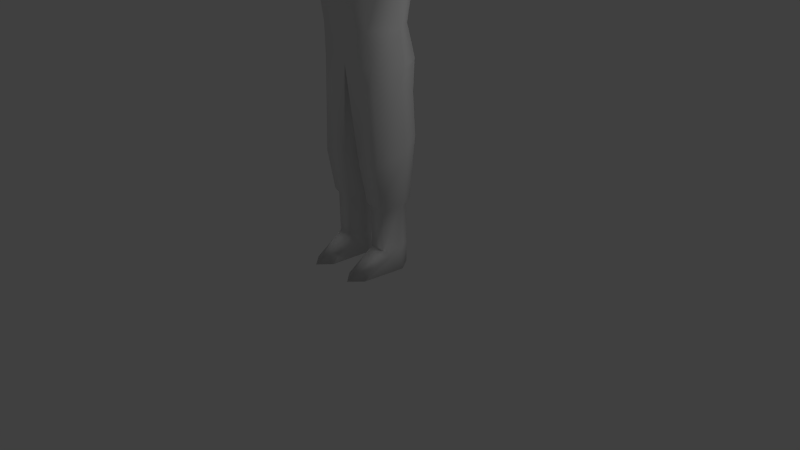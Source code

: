 # Source: villager_walk.blend  (saved by Blender 2.76.0; exported with 4.5.12 LTS)
import bpy
from mathutils import Matrix  # noqa: F401  (used for matrix-valued properties, if any)

bpy.ops.wm.read_factory_settings(use_empty=True)
scene = bpy.context.scene
scene.name = 'Scene'

# ---- collections
col_collection_1 = bpy.data.collections.new('Collection 1'); scene.collection.children.link(col_collection_1)

# ---- materials (node trees are filled in below, after node groups)
mat_material = bpy.data.materials.new('Material')
mat_material.alpha_threshold = 0.0
mat_material.use_transparent_shadow = False
mat_material.roughness = 0.5
mat_material.line_color = (0.0, 0.0, 0.0, 1.0)

# ---- material node trees

# ---- world
world_world = bpy.data.worlds.new('World'); scene.world = world_world
world_world.color = (0.05088, 0.05088, 0.05088)
world_world.use_sun_shadow = False
world_world.sun_shadow_jitter_overblur = 0.0
world_world.cycles.sampling_method = 'MANUAL'
world_world.cycles.sample_map_resolution = 256

# ---- cameras
cam_camera = bpy.data.cameras.new('Camera')
cam_camera.clip_end = 100.0
cam_camera.lens = 35.0
cam_camera.sensor_width = 32.0
cam_camera.sensor_height = 18.0
cam_camera.ortho_scale = 7.314
cam_camera.dof.focus_distance = 0.0
cam_camera.dof.aperture_fstop = 128.0

# ---- lights
light_hemi = bpy.data.lights.new('Hemi', 'SUN')
light_hemi.transmission_factor = 0.0
light_hemi.angle = 0.1993
light_hemi.energy = 1.0
light_hemi.shadow_buffer_clip_start = 0.5
light_hemi.shadow_soft_size = 0.1
light_hemi.shadow_cascade_max_distance = 1000.0
light_hemi.cycles.use_multiple_importance_sampling = False
light_lamp = bpy.data.lights.new('Lamp', 'POINT')
light_lamp.transmission_factor = 0.0
light_lamp.cutoff_distance = 30.0
light_lamp.energy = 100.0
light_lamp.shadow_buffer_clip_start = 1.001
light_lamp.shadow_soft_size = 0.1
light_lamp.shadow_maximum_resolution = 0.006
light_lamp.use_absolute_resolution = True
light_lamp.cycles.use_multiple_importance_sampling = False

# ---- meshes
me_cube_001 = bpy.data.meshes.new('Cube.001')
me_cube_001.from_pydata([(0.5333, 0.2545, 4.76), (0.5333, -0.2545, 4.713), (0.5418, 0.0003067, 2.999), (0.3614, -0.3355, 2.999), (0.6663, -0.1462, 4.151), (1.25, -0.1126, 4.288), (0.3614, 0.2788, 2.999), (0.6663, 0.1462, 4.151), (1.25, 0.1126, 4.288), (0.3713, -0.4698, 3.946), (0.3713, -0.4892, 4.445), (0.3713, 0.4892, 4.445), (0.3713, 0.4698, 3.944), (0.8984, 0.181, 4.655), (0.8006, 0.3086, 4.403), (0.8006, -0.3086, 4.442), (0.8984, -0.181, 4.616), (1.25, -0.09271, 4.617), (1.25, -0.2223, 4.489), (1.25, 0.2223, 4.489), (1.25, 0.09271, 4.652), (1.911, 0.1925, 4.486), (1.856, 0.09746, 4.313), (1.77, -0.09747, 4.313), (1.709, -0.1925, 4.486), (1.77, -0.08029, 4.597), (1.856, 0.08028, 4.628), (2.28, 0.1839, 4.486), (2.28, 0.09308, 4.32), (2.28, -0.09309, 4.32), (2.28, -0.1839, 4.486), (2.28, -0.07668, 4.591), (2.28, 0.07668, 4.621), (0.174, 0.2128, 4.785), (0.25, -0.2545, 4.713), (0.1863, -0.2545, 5.021), (0.174, 0.2545, 5.021), (0.3439, -0.2807, 5.021), (0.1885, -0.3941, 5.575), (0.1307, -0.5299, 4.894), (0.2564, -0.4704, 5.104), (0.252, 0.3328, 4.881), (0.2845, -0.4172, 5.652), (0.4218, -0.3038, 4.979), (0.07794, -0.4935, 5.652), (0.2995, 0.1147, 5.613), (0.03909, 0.08045, 5.744), (0.3911, -0.3106, 2.582), (0.6057, -0.005334, 2.582), (0.3911, 0.3681, 2.582), (0.1552, 0.3655, 2.22), (0.5782, -0.03593, 2.403), (0.4672, 0.2649, 2.22), (0.4586, -0.3086, 1.395), (0.6022, 0.00558, 1.567), (0.1313, -0.3093, 1.395), (0.4811, 0.2839, 1.681), (0.1406, 0.3173, 1.681), (0.02818, -0.005293, 1.567), (0.4254, -0.2363, 0.8734), (0.5358, 0.005214, 0.8734), (0.1739, -0.2368, 0.8734), (0.4427, 0.2191, 0.8734), (0.181, 0.2448, 0.8734), (0.09459, -0.003143, 0.8734), (0.4061, -0.1942, 0.8071), (0.4971, 0.005001, 0.8071), (0.1986, -0.1946, 0.8071), (0.4204, 0.1814, 0.8071), (0.2045, 0.2026, 0.8071), (0.1332, -0.001892, 0.8071), (0.4061, -0.1942, 0.273), (0.4971, 0.005001, 0.273), (0.1986, -0.1946, 0.273), (0.4204, 0.1814, 0.273), (0.2045, 0.2026, 0.273), (0.1332, -0.001892, 0.273), (0.5338, 0.005001, 3.725e-09), (0.4204, 0.1814, 3.725e-09), (0.2045, 0.2026, 3.725e-09), (0.09655, -0.001892, 3.725e-09), (0.3024, -0.7016, 3.725e-09), (0.4519, -0.5431, 3.725e-09), (0.1548, -0.5432, 3.725e-09), (2.674, 0.1112, 4.48), (2.674, -3.757e-06, 4.379), (2.674, -0.1112, 4.48), (2.674, -3.839e-06, 4.552), (2.857, 0.1854, 4.483), (2.857, -0.003605, 4.355), (2.857, -0.1926, 4.483), (2.857, -0.003606, 4.577), (3.034, 0.1066, 4.478), (3.034, -0.1138, 4.478), (0.0, -0.5211, 3.831), (0.0, -0.3852, 2.999), (0.0, 0.5211, 3.831), (0.0, 0.3739, 2.999), (0.0, 0.5342, 4.445), (0.0, -0.5342, 4.445), (-0.5333, 0.2545, 4.76), (-0.5333, -0.2545, 4.713), (0.0, 0.2545, 4.785), (0.0, -0.327, 4.65), (-0.5418, 0.0003067, 2.999), (-0.3614, -0.3355, 2.999), (-0.6663, -0.1462, 4.151), (-1.25, -0.1126, 4.288), (-0.3614, 0.2788, 2.999), (-0.6663, 0.1462, 4.151), (-1.25, 0.1126, 4.288), (-0.3713, -0.4698, 3.946), (-0.3713, -0.4892, 4.445), (-0.3713, 0.4892, 4.445), (-0.3713, 0.4698, 3.944), (-0.8984, 0.181, 4.655), (-0.8006, 0.3086, 4.403), (-0.8006, -0.3086, 4.442), (-0.8984, -0.181, 4.616), (-1.25, -0.09271, 4.617), (-1.25, -0.2223, 4.489), (-1.25, 0.2223, 4.489), (-1.25, 0.09271, 4.652), (-1.911, 0.1925, 4.486), (-1.856, 0.09746, 4.313), (-1.77, -0.09747, 4.313), (-1.709, -0.1925, 4.486), (-1.77, -0.08029, 4.597), (-1.856, 0.08028, 4.628), (-2.28, 0.1839, 4.486), (-2.28, 0.09308, 4.32), (-2.28, -0.09309, 4.32), (-2.28, -0.1839, 4.486), (-2.28, -0.07668, 4.591), (-2.28, 0.07668, 4.621), (-0.174, 0.2128, 4.785), (-0.25, -0.2545, 4.713), (-0.1863, -0.2545, 5.021), (0.0, -0.2862, 5.021), (-0.174, 0.2545, 5.021), (0.0, 0.2545, 5.021), (-0.3439, -0.2807, 5.021), (0.0, -0.5416, 4.849), (-0.1885, -0.3941, 5.575), (0.0, -0.4704, 5.575), (-0.1307, -0.5299, 4.894), (-0.2564, -0.4704, 5.104), (0.0, 0.2039, 5.661), (0.0, -0.5436, 5.248), (-0.252, 0.3328, 4.881), (0.0, 0.3328, 4.881), (-0.2845, -0.4172, 5.652), (-0.4218, -0.3038, 4.979), (-0.07794, -0.4935, 5.652), (-0.2995, 0.1147, 5.613), (-0.03909, 0.08045, 5.744), (0.0, 0.4605, 2.582), (0.0, -0.3569, 2.582), (-0.3911, -0.3106, 2.582), (-0.6057, -0.005334, 2.582), (-0.3911, 0.3681, 2.582), (-0.1552, 0.3655, 2.22), (-0.5782, -0.03593, 2.403), (-0.4672, 0.2649, 2.22), (0.0, 0.03207, 2.403), (-0.4586, -0.3086, 1.395), (-0.6022, 0.00558, 1.567), (-0.1313, -0.3093, 1.395), (-0.4811, 0.2839, 1.681), (-0.1406, 0.3173, 1.681), (-0.02818, -0.005293, 1.567), (-0.4254, -0.2363, 0.8734), (-0.5358, 0.005214, 0.8734), (-0.1739, -0.2368, 0.8734), (-0.4427, 0.2191, 0.8734), (-0.181, 0.2448, 0.8734), (-0.09459, -0.003143, 0.8734), (-0.4061, -0.1942, 0.8071), (-0.4971, 0.005001, 0.8071), (-0.1986, -0.1946, 0.8071), (-0.4204, 0.1814, 0.8071), (-0.2045, 0.2026, 0.8071), (-0.1332, -0.001892, 0.8071), (-0.4061, -0.1942, 0.273), (-0.4971, 0.005001, 0.273), (-0.1986, -0.1946, 0.273), (-0.4204, 0.1814, 0.273), (-0.2045, 0.2026, 0.273), (-0.1332, -0.001892, 0.273), (-0.5338, 0.005001, 3.725e-09), (-0.4204, 0.1814, 3.725e-09), (-0.2045, 0.2026, 3.725e-09), (-0.09655, -0.001892, 3.725e-09), (-0.3024, -0.7016, 3.725e-09), (-0.4519, -0.5431, 3.725e-09), (-0.1548, -0.5432, 3.725e-09), (-2.674, 0.1112, 4.48), (-2.674, -3.757e-06, 4.379), (-2.674, -0.1112, 4.48), (-2.674, -3.839e-06, 4.552), (-2.857, 0.1854, 4.483), (-2.857, -0.003605, 4.355), (-2.857, -0.1926, 4.483), (-2.857, -0.003606, 4.577), (-3.034, 0.1066, 4.478), (-3.034, -0.1138, 4.478)], [], [(95, 3, 94), (13, 14, 11, 0), (1, 0, 34), (99, 10, 103), (15, 16, 1, 10), (94, 9, 99), (6, 7, 2), (7, 6, 12), (6, 97, 96, 12), (12, 96, 98, 11), (11, 98, 102, 33, 0), (7, 12, 11, 14), (2, 7, 4), (15, 18, 17, 16), (19, 14, 13, 20), (13, 16, 17, 20), (4, 7, 8, 5), (2, 3, 47, 48), (1, 16, 13, 0), (2, 4, 3), (7, 14, 19, 8), (3, 4, 9), (15, 4, 5, 18), (9, 4, 15, 10), (26, 25, 31, 32), (20, 17, 25, 26), (28, 27, 84, 85), (25, 24, 30, 31), (22, 21, 27, 28), (24, 23, 29, 30), (21, 26, 32, 27), (23, 22, 28, 29), (34, 33, 36, 35), (142, 39, 148), (33, 102, 140, 36), (103, 34, 35, 138), (138, 35, 39, 142), (39, 37, 40), (35, 37, 39), (37, 38, 40), (35, 36, 37), (148, 38, 144), (148, 40, 38), (39, 40, 148), (38, 37, 43, 42), (37, 36, 43), (36, 140, 150, 41), (144, 38, 42, 44), (41, 147, 45), (42, 45, 46), (44, 42, 46), (36, 41, 43), (156, 49, 52, 50), (97, 6, 49, 156), (3, 95, 157, 47), (6, 2, 48, 49), (49, 48, 51, 52), (50, 52, 56, 57), (164, 156, 50), (58, 57, 63, 64), (56, 54, 60, 62), (53, 55, 61, 59), (55, 58, 64, 61), (57, 56, 62, 63), (54, 53, 59, 60), (9, 10, 99), (3, 9, 94), (103, 10, 34), (10, 1, 34), (0, 33, 34), (64, 63, 69, 70), (62, 60, 66, 68), (67, 70, 76, 73), (63, 62, 68, 69), (76, 75, 79, 80), (69, 68, 74, 75), (66, 65, 71, 72), (70, 69, 75, 76), (68, 66, 72, 74), (65, 67, 73, 71), (72, 71, 82, 77), (74, 72, 77, 78), (71, 81, 82), (75, 74, 78, 79), (73, 76, 80, 83), (86, 85, 89, 90), (29, 28, 85), (31, 30, 86, 87), (93, 89, 92), (91, 93, 92), (87, 86, 90, 91), (85, 84, 88, 89), (32, 31, 87), (27, 32, 87, 84), (30, 29, 85, 86), (84, 87, 91, 88), (8, 19, 21, 22), (18, 5, 23, 24), (19, 20, 26, 21), (5, 8, 22, 23), (17, 18, 24, 25), (45, 147, 46), (41, 150, 147), (43, 41, 45), (42, 43, 45), (147, 144, 44, 46), (48, 47, 51), (51, 47, 53, 54), (164, 50, 57, 58), (157, 164, 58, 55), (47, 157, 55, 53), (52, 51, 54, 56), (61, 64, 70, 67), (59, 61, 67, 65), (60, 59, 65, 66), (78, 77, 82, 81, 83, 80, 79), (71, 73, 81), (73, 83, 81), (88, 91, 92), (89, 88, 92), (90, 89, 93), (91, 90, 93), (95, 94, 105), (115, 100, 113, 116), (101, 136, 100), (99, 103, 112), (117, 112, 101, 118), (94, 99, 111), (108, 104, 109), (109, 114, 108), (108, 114, 96, 97), (114, 113, 98, 96), (113, 100, 135, 102, 98), (109, 116, 113, 114), (104, 106, 109), (117, 118, 119, 120), (121, 122, 115, 116), (115, 122, 119, 118), (106, 107, 110, 109), (104, 159, 158, 105), (101, 100, 115, 118), (104, 105, 106), (109, 110, 121, 116), (105, 111, 106), (117, 120, 107, 106), (111, 112, 117, 106), (128, 134, 133, 127), (122, 128, 127, 119), (130, 197, 196, 129), (127, 133, 132, 126), (124, 130, 129, 123), (126, 132, 131, 125), (123, 129, 134, 128), (125, 131, 130, 124), (136, 137, 139, 135), (142, 148, 145), (135, 139, 140, 102), (103, 138, 137, 136), (138, 142, 145, 137), (145, 146, 141), (137, 145, 141), (141, 146, 143), (137, 141, 139), (148, 144, 143), (148, 143, 146), (145, 148, 146), (143, 151, 152, 141), (141, 152, 139), (139, 149, 150, 140), (144, 153, 151, 143), (149, 154, 147), (151, 155, 154), (153, 155, 151), (139, 152, 149), (156, 161, 163, 160), (97, 156, 160, 108), (105, 158, 157, 95), (108, 160, 159, 104), (160, 163, 162, 159), (161, 169, 168, 163), (164, 161, 156), (170, 176, 175, 169), (168, 174, 172, 166), (165, 171, 173, 167), (167, 173, 176, 170), (169, 175, 174, 168), (166, 172, 171, 165), (111, 99, 112), (105, 94, 111), (103, 136, 112), (112, 136, 101), (100, 136, 135), (176, 182, 181, 175), (174, 180, 178, 172), (179, 185, 188, 182), (175, 181, 180, 174), (188, 192, 191, 187), (181, 187, 186, 180), (178, 184, 183, 177), (182, 188, 187, 181), (180, 186, 184, 178), (177, 183, 185, 179), (184, 189, 194, 183), (186, 190, 189, 184), (183, 194, 193), (187, 191, 190, 186), (185, 195, 192, 188), (198, 202, 201, 197), (131, 197, 130), (133, 199, 198, 132), (205, 204, 201), (203, 204, 205), (199, 203, 202, 198), (197, 201, 200, 196), (134, 199, 133), (129, 196, 199, 134), (132, 198, 197, 131), (196, 200, 203, 199), (110, 124, 123, 121), (120, 126, 125, 107), (121, 123, 128, 122), (107, 125, 124, 110), (119, 127, 126, 120), (154, 155, 147), (149, 147, 150), (152, 154, 149), (151, 154, 152), (147, 155, 153, 144), (159, 162, 158), (162, 166, 165, 158), (164, 170, 169, 161), (157, 167, 170, 164), (158, 165, 167, 157), (163, 168, 166, 162), (173, 179, 182, 176), (171, 177, 179, 173), (172, 178, 177, 171), (190, 191, 192, 195, 193, 194, 189), (183, 193, 185), (185, 193, 195), (200, 204, 203), (201, 204, 200), (202, 205, 201), (203, 205, 202)])
me_cube_001.polygons.foreach_set('use_smooth', [True] * 244)
_uv = me_cube_001.uv_layers.new(name='UVMap')
_uv.uv.foreach_set('vector', [0.04276, 0.6348, 0.1115, 0.6433, 0.01956, 0.7932, 0.1929, 0.8906, 0.2054, 0.8729, 0.2568, 0.8831, 0.2119, 0.9137, 0.158, 0.9153, 0.2119, 0.9137, 0.136, 0.9654, 0.03692, 0.9215, 0.1059, 0.8927, 0.07368, 0.9817, 0.1602, 0.876, 0.1748, 0.8869, 0.158, 0.9153, 0.1059, 0.8927, 0.01956, 0.7932, 0.09029, 0.8111, 0.03692, 0.9215, 0.2355, 0.6449, 0.1987, 0.8395, 0.1794, 0.6474, 0.1987, 0.8395, 0.2355, 0.6449, 0.265, 0.8094, 0.2355, 0.6449, 0.3037, 0.6362, 0.3302, 0.7892, 0.265, 0.8094, 0.265, 0.8094, 0.3302, 0.7892, 0.3191, 0.9043, 0.2568, 0.8831, 0.2568, 0.8831, 0.3191, 0.9043, 0.2708, 0.9817, 0.2368, 0.9669, 0.2119, 0.9137, 0.1987, 0.8395, 0.265, 0.8094, 0.2568, 0.8831, 0.2054, 0.8729, 0.1794, 0.6474, 0.1987, 0.8395, 0.1606, 0.8351, 0.3942, 0.7574, 0.4759, 0.7778, 0.4729, 0.8125, 0.4088, 0.7956, 0.4719, 0.8871, 0.3897, 0.9089, 0.4059, 0.8591, 0.4715, 0.8479, 0.4059, 0.8591, 0.4088, 0.7956, 0.4729, 0.8125, 0.4715, 0.8479, 0.3836, 0.6965, 0.4035, 0.6504, 0.4983, 0.6965, 0.485, 0.7354, 0.8192, 0.2952, 0.7731, 0.2946, 0.7782, 0.2441, 0.8222, 0.246, 0.158, 0.9153, 0.1748, 0.8869, 0.1929, 0.8906, 0.2119, 0.9137, 0.1794, 0.6474, 0.1606, 0.8351, 0.1115, 0.6433, 0.377, 0.9663, 0.3897, 0.9089, 0.4719, 0.8871, 0.4775, 0.9286, 0.1115, 0.6433, 0.1606, 0.8351, 0.09029, 0.8111, 0.3942, 0.7574, 0.3836, 0.6965, 0.485, 0.7354, 0.4759, 0.7778, 0.09029, 0.8111, 0.1606, 0.8351, 0.1602, 0.876, 0.1059, 0.8927, 0.5824, 0.8502, 0.5691, 0.8203, 0.6528, 0.8282, 0.6516, 0.8521, 0.4715, 0.8479, 0.4729, 0.8125, 0.5691, 0.8203, 0.5824, 0.8502, 0.6594, 0.9102, 0.6535, 0.8787, 0.7191, 0.8652, 0.7283, 0.8899, 0.5691, 0.8203, 0.5614, 0.7908, 0.6552, 0.805, 0.6528, 0.8282, 0.5854, 0.9175, 0.5922, 0.8821, 0.6535, 0.8787, 0.6594, 0.9102, 0.5614, 0.7908, 0.5788, 0.7578, 0.6626, 0.7766, 0.6552, 0.805, 0.5922, 0.8821, 0.5824, 0.8502, 0.6516, 0.8521, 0.6535, 0.8787, 0.5788, 0.7578, 0.6026, 0.7276, 0.6738, 0.7478, 0.6626, 0.7766, 0.8421, 0.8732, 0.9248, 0.892, 0.9297, 0.9341, 0.8398, 0.9288, 0.4237, 0.3699, 0.4526, 0.3969, 0.3933, 0.4834, 0.9248, 0.892, 0.9564, 0.8896, 0.9603, 0.9311, 0.9297, 0.9341, 0.7949, 0.8692, 0.8421, 0.8732, 0.8398, 0.9288, 0.8067, 0.9341, 0.509, 0.3337, 0.5378, 0.3871, 0.4526, 0.3969, 0.4237, 0.3699, 0.4526, 0.3969, 0.5425, 0.4381, 0.4768, 0.4562, 0.5378, 0.3871, 0.5425, 0.4381, 0.4526, 0.3969, 0.5425, 0.4381, 0.458, 0.596, 0.4768, 0.4562, 0.5378, 0.3871, 0.6945, 0.3417, 0.5425, 0.4381, 0.3933, 0.4834, 0.458, 0.596, 0.3933, 0.5907, 0.3933, 0.4834, 0.4768, 0.4562, 0.458, 0.596, 0.4526, 0.3969, 0.4768, 0.4562, 0.3933, 0.4834, 0.1172, 0.5233, 0.1172, 0.3984, 0.1317, 0.3992, 0.1506, 0.508, 0.1172, 0.3984, 0.1571, 0.2845, 0.1317, 0.3992, 0.1571, 0.2845, 0.1901, 0.2305, 0.2398, 0.2609, 0.1965, 0.3154, 0.1539, 0.5911, 0.1172, 0.5233, 0.1506, 0.508, 0.1567, 0.5524, 0.1965, 0.3154, 0.33, 0.4837, 0.2272, 0.4438, 0.1506, 0.508, 0.2272, 0.4438, 0.2611, 0.4969, 0.1567, 0.5524, 0.1506, 0.508, 0.2611, 0.4969, 0.1571, 0.2845, 0.1965, 0.3154, 0.1317, 0.3992, 0.9184, 0.2583, 0.8713, 0.2501, 0.8613, 0.2041, 0.9055, 0.2063, 0.9055, 0.3098, 0.8598, 0.3001, 0.8713, 0.2501, 0.9184, 0.2583, 0.7731, 0.2946, 0.7287, 0.2936, 0.7302, 0.2428, 0.7782, 0.2441, 0.8598, 0.3001, 0.8192, 0.2952, 0.8222, 0.246, 0.8713, 0.2501, 0.8713, 0.2501, 0.8222, 0.246, 0.8199, 0.2246, 0.8613, 0.2041, 0.9055, 0.2063, 0.8613, 0.2041, 0.8623, 0.1372, 0.9029, 0.1357, 0.958, 0.2172, 0.9184, 0.2583, 0.9055, 0.2063, 0.941, 0.1145, 0.9029, 0.1357, 0.8885, 0.03807, 0.9201, 0.03128, 0.8623, 0.1372, 0.8277, 0.1244, 0.8273, 0.04235, 0.8561, 0.04132, 0.7896, 0.1044, 0.7521, 0.1017, 0.7629, 0.03907, 0.794, 0.0426, 0.7521, 0.1017, 0.7107, 0.1137, 0.7334, 0.03128, 0.7629, 0.03907, 0.9029, 0.1357, 0.8623, 0.1372, 0.8561, 0.04132, 0.8885, 0.03807, 0.8277, 0.1244, 0.7896, 0.1044, 0.794, 0.0426, 0.8273, 0.04235, 0.09029, 0.8111, 0.1059, 0.8927, 0.03692, 0.9215, 0.1115, 0.6433, 0.09029, 0.8111, 0.01956, 0.7932, 0.07368, 0.9817, 0.1059, 0.8927, 0.136, 0.9654, 0.1059, 0.8927, 0.158, 0.9153, 0.136, 0.9654, 0.2119, 0.9137, 0.2368, 0.9669, 0.136, 0.9654, 0.4383, 1.169, 0.4384, 1.169, 0.4392, 1.164, 0.4392, 1.164, 0.4393, 1.168, 0.44, 1.169, 0.4402, 1.164, 0.4395, 1.164, 0.438, 0.2568, 0.4149, 0.2622, 0.3933, 0.1933, 0.4242, 0.176, 0.4384, 1.169, 0.4393, 1.168, 0.4395, 1.164, 0.4392, 1.164, 0.3933, 0.1933, 0.3672, 0.2076, 0.3489, 0.1808, 0.3707, 0.1642, 0.5474, 0.26, 0.5183, 0.2575, 0.5249, 0.1833, 0.5536, 0.1881, 0.4921, 0.2556, 0.4627, 0.2547, 0.4599, 0.1703, 0.4973, 0.1775, 0.4149, 0.2622, 0.3893, 0.2706, 0.3672, 0.2076, 0.3933, 0.1933, 0.5183, 0.2575, 0.4921, 0.2556, 0.4973, 0.1775, 0.5249, 0.1833, 0.4627, 0.2547, 0.438, 0.2568, 0.4242, 0.176, 0.4599, 0.1703, 0.4973, 0.1775, 0.4599, 0.1703, 0.4516, 0.1002, 0.5091, 0.1413, 0.5249, 0.1833, 0.4973, 0.1775, 0.5091, 0.1413, 0.5337, 0.149, 0.4599, 0.1703, 0.428, 0.08811, 0.4516, 0.1002, 0.5536, 0.1881, 0.5249, 0.1833, 0.5337, 0.149, 0.5603, 0.1548, 0.4242, 0.176, 0.3933, 0.1933, 0.3707, 0.1642, 0.4097, 0.1072, 0.6574, 0.6535, 0.5664, 0.6217, 0.5972, 0.5069, 0.6794, 0.5644, 0.6626, 0.7766, 0.6738, 0.7478, 0.7283, 0.7938, 0.6528, 0.8282, 0.6552, 0.805, 0.7195, 0.8188, 0.7173, 0.8419, 0.6925, 0.5356, 0.5972, 0.5069, 0.7479, 0.459, 0.7294, 0.5689, 0.6925, 0.5356, 0.7479, 0.459, 0.7375, 0.6535, 0.6574, 0.6535, 0.6794, 0.5644, 0.7294, 0.5689, 0.9091, 0.6206, 0.8168, 0.6412, 0.7917, 0.5459, 0.8955, 0.5047, 0.6516, 0.8521, 0.6528, 0.8282, 0.7173, 0.8419, 0.6535, 0.8787, 0.6516, 0.8521, 0.7173, 0.8419, 0.7191, 0.8652, 0.6552, 0.805, 0.6626, 0.7766, 0.7283, 0.7938, 0.7195, 0.8188, 0.8168, 0.6412, 0.7375, 0.6535, 0.7294, 0.5689, 0.7917, 0.5459, 0.4775, 0.9286, 0.4719, 0.8871, 0.5922, 0.8821, 0.5854, 0.9175, 0.4759, 0.7778, 0.485, 0.7354, 0.5788, 0.7578, 0.5614, 0.7908, 0.4719, 0.8871, 0.4715, 0.8479, 0.5824, 0.8502, 0.5922, 0.8821, 0.485, 0.7354, 0.4983, 0.6965, 0.6026, 0.7276, 0.5788, 0.7578, 0.4729, 0.8125, 0.4759, 0.7778, 0.5614, 0.7908, 0.5691, 0.8203, 0.2272, 0.4438, 0.33, 0.4837, 0.2611, 0.4969, 0.1965, 0.3154, 0.2398, 0.2609, 0.33, 0.4837, 0.1317, 0.3992, 0.1965, 0.3154, 0.2272, 0.4438, 0.1506, 0.508, 0.1317, 0.3992, 0.2272, 0.4438, 0.33, 0.4837, 0.1539, 0.5911, 0.1567, 0.5524, 0.2611, 0.4969, 0.8222, 0.246, 0.7782, 0.2441, 0.8199, 0.2246, 0.8199, 0.2246, 0.7782, 0.2441, 0.7896, 0.1044, 0.8277, 0.1244, 0.958, 0.2172, 0.9055, 0.2063, 0.9029, 0.1357, 0.941, 0.1145, 0.7302, 0.2428, 0.6875, 0.2123, 0.7107, 0.1137, 0.7521, 0.1017, 0.7782, 0.2441, 0.7302, 0.2428, 0.7521, 0.1017, 0.7896, 0.1044, 0.8613, 0.2041, 0.8199, 0.2246, 0.8277, 0.1244, 0.8623, 0.1372, 0.4386, 1.169, 0.4383, 1.169, 0.4392, 1.164, 0.4393, 1.164, 0.4391, 1.169, 0.4386, 1.169, 0.4393, 1.164, 0.4397, 1.164, 0.44, 1.169, 0.4391, 1.169, 0.4397, 1.164, 0.4402, 1.164, 0.5337, 0.149, 0.5221, 0.1254, 0.5402, 0.05817, 0.5612, 0.04056, 0.5773, 0.06246, 0.5767, 0.1308, 0.5603, 0.1548, 0.4599, 0.1703, 0.4242, 0.176, 0.428, 0.08811, 0.4242, 0.176, 0.4097, 0.1072, 0.428, 0.08811, 0.7917, 0.5459, 0.7294, 0.5689, 0.7479, 0.459, 0.8955, 0.5047, 0.7917, 0.5459, 0.7479, 0.459, 0.6794, 0.5644, 0.5972, 0.5069, 0.6925, 0.5356, 0.7294, 0.5689, 0.6794, 0.5644, 0.6925, 0.5356, 0.04276, 0.6348, 0.01956, 0.7932, 0.1115, 0.6433, 0.1929, 0.8906, 0.2119, 0.9137, 0.2568, 0.8831, 0.2054, 0.8729, 0.158, 0.9153, 0.136, 0.9654, 0.2119, 0.9137, 0.03692, 0.9215, 0.07368, 0.9817, 0.1059, 0.8927, 0.1602, 0.876, 0.1059, 0.8927, 0.158, 0.9153, 0.1748, 0.8869, 0.01956, 0.7932, 0.03692, 0.9215, 0.09029, 0.8111, 0.2355, 0.6449, 0.1794, 0.6474, 0.1987, 0.8395, 0.1987, 0.8395, 0.265, 0.8094, 0.2355, 0.6449, 0.2355, 0.6449, 0.265, 0.8094, 0.3302, 0.7892, 0.3037, 0.6362, 0.265, 0.8094, 0.2568, 0.8831, 0.3191, 0.9043, 0.3302, 0.7892, 0.2568, 0.8831, 0.2119, 0.9137, 0.2368, 0.9669, 0.2708, 0.9817, 0.3191, 0.9043, 0.1987, 0.8395, 0.2054, 0.8729, 0.2568, 0.8831, 0.265, 0.8094, 0.1794, 0.6474, 0.1606, 0.8351, 0.1987, 0.8395, 0.3942, 0.7574, 0.4088, 0.7956, 0.4729, 0.8125, 0.4759, 0.7778, 0.4719, 0.8871, 0.4715, 0.8479, 0.4059, 0.8591, 0.3897, 0.9089, 0.4059, 0.8591, 0.4715, 0.8479, 0.4729, 0.8125, 0.4088, 0.7956, 0.3836, 0.6965, 0.485, 0.7354, 0.4983, 0.6965, 0.4035, 0.6504, 0.8192, 0.2952, 0.8222, 0.246, 0.7782, 0.2441, 0.7731, 0.2946, 0.158, 0.9153, 0.2119, 0.9137, 0.1929, 0.8906, 0.1748, 0.8869, 0.1794, 0.6474, 0.1115, 0.6433, 0.1606, 0.8351, 0.377, 0.9663, 0.4775, 0.9286, 0.4719, 0.8871, 0.3897, 0.9089, 0.1115, 0.6433, 0.09029, 0.8111, 0.1606, 0.8351, 0.3942, 0.7574, 0.4759, 0.7778, 0.485, 0.7354, 0.3836, 0.6965, 0.09029, 0.8111, 0.1059, 0.8927, 0.1602, 0.876, 0.1606, 0.8351, 0.5824, 0.8502, 0.6516, 0.8521, 0.6528, 0.8282, 0.5691, 0.8203, 0.4715, 0.8479, 0.5824, 0.8502, 0.5691, 0.8203, 0.4729, 0.8125, 0.6594, 0.9102, 0.7283, 0.8899, 0.7191, 0.8652, 0.6535, 0.8787, 0.5691, 0.8203, 0.6528, 0.8282, 0.6552, 0.805, 0.5614, 0.7908, 0.5854, 0.9175, 0.6594, 0.9102, 0.6535, 0.8787, 0.5922, 0.8821, 0.5614, 0.7908, 0.6552, 0.805, 0.6626, 0.7766, 0.5788, 0.7578, 0.5922, 0.8821, 0.6535, 0.8787, 0.6516, 0.8521, 0.5824, 0.8502, 0.5788, 0.7578, 0.6626, 0.7766, 0.6738, 0.7478, 0.6026, 0.7276, 0.8421, 0.8732, 0.8398, 0.9288, 0.9297, 0.9341, 0.9248, 0.892, 0.4237, 0.3699, 0.3933, 0.4834, 0.4526, 0.3969, 0.9248, 0.892, 0.9297, 0.9341, 0.9603, 0.9311, 0.9564, 0.8896, 0.7949, 0.8692, 0.8067, 0.9341, 0.8398, 0.9288, 0.8421, 0.8732, 0.509, 0.3337, 0.4237, 0.3699, 0.4526, 0.3969, 0.5378, 0.3871, 0.4526, 0.3969, 0.4768, 0.4562, 0.5425, 0.4381, 0.5378, 0.3871, 0.4526, 0.3969, 0.5425, 0.4381, 0.5425, 0.4381, 0.4768, 0.4562, 0.458, 0.596, 0.5378, 0.3871, 0.5425, 0.4381, 0.6945, 0.3417, 0.3933, 0.4834, 0.3933, 0.5907, 0.458, 0.596, 0.3933, 0.4834, 0.458, 0.596, 0.4768, 0.4562, 0.4526, 0.3969, 0.3933, 0.4834, 0.4768, 0.4562, 0.1172, 0.5233, 0.1506, 0.508, 0.1317, 0.3992, 0.1172, 0.3984, 0.1172, 0.3984, 0.1317, 0.3992, 0.1571, 0.2845, 0.1571, 0.2845, 0.1965, 0.3154, 0.2398, 0.2609, 0.1901, 0.2305, 0.1539, 0.5911, 0.1567, 0.5524, 0.1506, 0.508, 0.1172, 0.5233, 0.1965, 0.3154, 0.2272, 0.4438, 0.33, 0.4837, 0.1506, 0.508, 0.2611, 0.4969, 0.2272, 0.4438, 0.1567, 0.5524, 0.2611, 0.4969, 0.1506, 0.508, 0.1571, 0.2845, 0.1317, 0.3992, 0.1965, 0.3154, 0.9184, 0.2583, 0.9055, 0.2063, 0.8613, 0.2041, 0.8713, 0.2501, 0.9055, 0.3098, 0.9184, 0.2583, 0.8713, 0.2501, 0.8598, 0.3001, 0.7731, 0.2946, 0.7782, 0.2441, 0.7302, 0.2428, 0.7287, 0.2936, 0.8598, 0.3001, 0.8713, 0.2501, 0.8222, 0.246, 0.8192, 0.2952, 0.8713, 0.2501, 0.8613, 0.2041, 0.8199, 0.2246, 0.8222, 0.246, 0.9055, 0.2063, 0.9029, 0.1357, 0.8623, 0.1372, 0.8613, 0.2041, 0.958, 0.2172, 0.9055, 0.2063, 0.9184, 0.2583, 0.941, 0.1145, 0.9201, 0.03128, 0.8885, 0.03807, 0.9029, 0.1357, 0.8623, 0.1372, 0.8561, 0.04132, 0.8273, 0.04235, 0.8277, 0.1244, 0.7896, 0.1044, 0.794, 0.0426, 0.7629, 0.03907, 0.7521, 0.1017, 0.7521, 0.1017, 0.7629, 0.03907, 0.7334, 0.03128, 0.7107, 0.1137, 0.9029, 0.1357, 0.8885, 0.03807, 0.8561, 0.04132, 0.8623, 0.1372, 0.8277, 0.1244, 0.8273, 0.04235, 0.794, 0.0426, 0.7896, 0.1044, 0.09029, 0.8111, 0.03692, 0.9215, 0.1059, 0.8927, 0.1115, 0.6433, 0.01956, 0.7932, 0.09029, 0.8111, 0.07368, 0.9817, 0.136, 0.9654, 0.1059, 0.8927, 0.1059, 0.8927, 0.136, 0.9654, 0.158, 0.9153, 0.2119, 0.9137, 0.136, 0.9654, 0.2368, 0.9669, 0.4383, 1.169, 0.4392, 1.164, 0.4392, 1.164, 0.4384, 1.169, 0.4393, 1.168, 0.4395, 1.164, 0.4402, 1.164, 0.44, 1.169, 0.438, 0.2568, 0.4242, 0.176, 0.3933, 0.1933, 0.4149, 0.2622, 0.4384, 1.169, 0.4392, 1.164, 0.4395, 1.164, 0.4393, 1.168, 0.3933, 0.1933, 0.3707, 0.1642, 0.3489, 0.1808, 0.3672, 0.2076, 0.5474, 0.26, 0.5536, 0.1881, 0.5249, 0.1833, 0.5183, 0.2575, 0.4921, 0.2556, 0.4973, 0.1775, 0.4599, 0.1703, 0.4627, 0.2547, 0.4149, 0.2622, 0.3933, 0.1933, 0.3672, 0.2076, 0.3893, 0.2706, 0.5183, 0.2575, 0.5249, 0.1833, 0.4973, 0.1775, 0.4921, 0.2556, 0.4627, 0.2547, 0.4599, 0.1703, 0.4242, 0.176, 0.438, 0.2568, 0.4973, 0.1775, 0.5091, 0.1413, 0.4516, 0.1002, 0.4599, 0.1703, 0.5249, 0.1833, 0.5337, 0.149, 0.5091, 0.1413, 0.4973, 0.1775, 0.4599, 0.1703, 0.4516, 0.1002, 0.428, 0.08811, 0.5536, 0.1881, 0.5603, 0.1548, 0.5337, 0.149, 0.5249, 0.1833, 0.4242, 0.176, 0.4097, 0.1072, 0.3707, 0.1642, 0.3933, 0.1933, 0.6574, 0.6535, 0.6794, 0.5644, 0.5972, 0.5069, 0.5664, 0.6217, 0.6626, 0.7766, 0.7283, 0.7938, 0.6738, 0.7478, 0.6528, 0.8282, 0.7173, 0.8419, 0.7195, 0.8188, 0.6552, 0.805, 0.6925, 0.5356, 0.7479, 0.459, 0.5972, 0.5069, 0.7294, 0.5689, 0.7479, 0.459, 0.6925, 0.5356, 0.7375, 0.6535, 0.7294, 0.5689, 0.6794, 0.5644, 0.6574, 0.6535, 0.9091, 0.6206, 0.8955, 0.5047, 0.7917, 0.5459, 0.8168, 0.6412, 0.6516, 0.8521, 0.7173, 0.8419, 0.6528, 0.8282, 0.6535, 0.8787, 0.7191, 0.8652, 0.7173, 0.8419, 0.6516, 0.8521, 0.6552, 0.805, 0.7195, 0.8188, 0.7283, 0.7938, 0.6626, 0.7766, 0.8168, 0.6412, 0.7917, 0.5459, 0.7294, 0.5689, 0.7375, 0.6535, 0.4775, 0.9286, 0.5854, 0.9175, 0.5922, 0.8821, 0.4719, 0.8871, 0.4759, 0.7778, 0.5614, 0.7908, 0.5788, 0.7578, 0.485, 0.7354, 0.4719, 0.8871, 0.5922, 0.8821, 0.5824, 0.8502, 0.4715, 0.8479, 0.485, 0.7354, 0.5788, 0.7578, 0.6026, 0.7276, 0.4983, 0.6965, 0.4729, 0.8125, 0.5691, 0.8203, 0.5614, 0.7908, 0.4759, 0.7778, 0.2272, 0.4438, 0.2611, 0.4969, 0.33, 0.4837, 0.1965, 0.3154, 0.33, 0.4837, 0.2398, 0.2609, 0.1317, 0.3992, 0.2272, 0.4438, 0.1965, 0.3154, 0.1506, 0.508, 0.2272, 0.4438, 0.1317, 0.3992, 0.33, 0.4837, 0.2611, 0.4969, 0.1567, 0.5524, 0.1539, 0.5911, 0.8222, 0.246, 0.8199, 0.2246, 0.7782, 0.2441, 0.8199, 0.2246, 0.8277, 0.1244, 0.7896, 0.1044, 0.7782, 0.2441, 0.958, 0.2172, 0.941, 0.1145, 0.9029, 0.1357, 0.9055, 0.2063, 0.7302, 0.2428, 0.7521, 0.1017, 0.7107, 0.1137, 0.6875, 0.2123, 0.7782, 0.2441, 0.7896, 0.1044, 0.7521, 0.1017, 0.7302, 0.2428, 0.8613, 0.2041, 0.8623, 0.1372, 0.8277, 0.1244, 0.8199, 0.2246, 0.4386, 1.169, 0.4393, 1.164, 0.4392, 1.164, 0.4383, 1.169, 0.4391, 1.169, 0.4397, 1.164, 0.4393, 1.164, 0.4386, 1.169, 0.44, 1.169, 0.4402, 1.164, 0.4397, 1.164, 0.4391, 1.169, 0.5337, 0.149, 0.5603, 0.1548, 0.5767, 0.1308, 0.5773, 0.06246, 0.5612, 0.04056, 0.5402, 0.05817, 0.5221, 0.1254, 0.4599, 0.1703, 0.428, 0.08811, 0.4242, 0.176, 0.4242, 0.176, 0.428, 0.08811, 0.4097, 0.1072, 0.7917, 0.5459, 0.7479, 0.459, 0.7294, 0.5689, 0.8955, 0.5047, 0.7479, 0.459, 0.7917, 0.5459, 0.6794, 0.5644, 0.6925, 0.5356, 0.5972, 0.5069, 0.7294, 0.5689, 0.6925, 0.5356, 0.6794, 0.5644])
me_cube_001.materials.append(mat_material)
me_cube_001.use_remesh_preserve_volume = False
me_cube_001.use_remesh_preserve_attributes = False
me_cube_001.use_mirror_vertex_groups = False
me_cube_001.update()
arm_armature_001 = bpy.data.armatures.new('Armature.001')  # bones are not reproduced

# ---- objects
ob_hemi = bpy.data.objects.new('Hemi', light_hemi)
ob_empty = bpy.data.objects.new('Empty', None)
ob_armature = bpy.data.objects.new('Armature', arm_armature_001)
ob_cube = bpy.data.objects.new('Cube', me_cube_001)
ob_lamp = bpy.data.objects.new('Lamp', light_lamp)
ob_camera = bpy.data.objects.new('Camera', cam_camera)

# ---- transforms, parenting, visibility, modifiers, constraints
ob_hemi.location = (0.3242, -0.7893, 0.9802)
ob_hemi.lineart.crease_threshold = 0.0
ob_empty.location = (0.3118, 0.009217, 0.1632)
ob_empty.empty_image_offset = (0.0, 0.0)
ob_empty.lineart.crease_threshold = 0.0
ob_armature.location = (0.0, 0.0, 0.0)
ob_armature.lineart.crease_threshold = 0.0
ob_cube.parent = ob_armature
ob_cube.location = (0.0, 0.0, 0.0)
ob_cube.lock_rotations_4d = False
ob_cube.empty_display_type = 'ARROWS'
ob_cube.show_wire = True
ob_cube.lineart.crease_threshold = 0.0
_vg = ob_cube.vertex_groups.new(name='Stomach')
for _i, _w in zip([2, 3, 4, 6, 9, 12, 47, 48, 49, 50, 51, 52, 94, 95, 96, 97, 104, 105, 106, 108, 111, 114, 156, 157, 158, 159, 160, 161, 162, 163, 164], [0.8019, 0.8131, 0.002536, 0.8259, 0.09086, 0.09174, 0.683, 0.633, 0.721, 0.5958, 0.5251, 0.5, 0.1346, 0.8608, 0.1356, 0.8428, 0.8019, 0.8131, 0.002536, 0.8259, 0.09086, 0.09174, 1.0, 1.0, 0.683, 0.633, 0.721, 0.5958, 0.5251, 0.5, 0.6383]): _vg.add([_i], _w, 'REPLACE')
_vg = ob_cube.vertex_groups.new(name='Chest')
for _i, _w in zip([0, 1, 2, 3, 4, 6, 7, 9, 10, 11, 12, 13, 14, 15, 16, 33, 34, 35, 36, 37, 39, 40, 41, 43, 45, 46, 94, 95, 96, 97, 98, 99, 100, 101, 102, 103, 104, 105, 106, 108, 109, 111, 112, 113, 114, 115, 116, 117, 118, 135, 136, 137, 138, 139, 140, 141, 142, 145, 146, 147, 148, 149, 150, 152, 154, 155], [0.3092, 0.2919, 0.01572, 0.06232, 0.1716, 0.05409, 0.1721, 0.6813, 0.6808, 0.6652, 0.6837, 0.01271, 0.09643, 0.07709, 0.02512, 0.7635, 0.7005, 0.1914, 0.3558, 0.13, 0.1313, 0.07801, 0.2852, 0.13, 0.004898, 0.004683, 0.761, 0.05644, 0.7613, 0.05548, 0.8444, 0.8114, 0.3092, 0.2919, 0.7756, 0.7829, 0.01572, 0.06232, 0.1716, 0.05409, 0.1721, 0.6813, 0.6808, 0.6652, 0.6837, 0.01271, 0.09643, 0.07709, 0.02512, 0.7635, 0.7005, 0.1914, 0.2366, 0.3558, 0.3389, 0.13, 0.1388, 0.1313, 0.07801, 0.01174, 0.03077, 0.2852, 0.2835, 0.13, 0.004898, 0.004683]): _vg.add([_i], _w, 'REPLACE')
_vg = ob_cube.vertex_groups.new(name='Head')
for _i, _w in zip([0, 1, 10, 33, 34, 35, 36, 37, 38, 39, 40, 41, 42, 43, 44, 45, 46, 98, 99, 100, 101, 102, 103, 112, 135, 136, 137, 138, 139, 140, 141, 142, 143, 144, 145, 146, 147, 148, 149, 150, 151, 152, 153, 154, 155], [0.0216, 0.03911, 0.01694, 0.1224, 0.1409, 0.7723, 0.5957, 0.8473, 0.9812, 0.8468, 0.9086, 0.6767, 0.9853, 0.8476, 0.9855, 0.9687, 0.9689, 0.02739, 0.05066, 0.0216, 0.03911, 0.1565, 0.13, 0.01694, 0.1224, 0.1409, 0.7723, 0.7285, 0.5957, 0.6232, 0.8473, 0.8384, 0.9812, 0.9838, 0.8468, 0.9086, 0.965, 0.9528, 0.6767, 0.6809, 0.9853, 0.8476, 0.9855, 0.9687, 0.9689]): _vg.add([_i], _w, 'REPLACE')
_vg = ob_cube.vertex_groups.new(name='Upper Arm.L')
for _i, _w in zip([0, 1, 2, 3, 4, 5, 6, 7, 8, 9, 10, 11, 12, 13, 14, 15, 16, 17, 18, 19, 20, 21, 22, 23, 24, 25, 26, 27, 28, 29, 30, 31, 32, 33, 34, 35, 36, 37, 39, 40, 41, 43, 47, 48, 49, 51, 52, 94, 95, 96, 97, 98, 99, 102, 103, 138, 140, 142, 150, 156, 157, 164], [0.0, 0.0, 0.0, 0.0, 0.0, 1.0, 0.0, 0.0, 1.0, 0.0, 0.0, 0.0, 0.0, 0.0, 0.0, 0.0, 0.0, 1.0, 1.0, 1.0, 1.0, 1.0, 1.0, 1.0, 1.0, 1.0, 1.0, 0.0, 0.0, 0.0, 0.0, 0.0, 0.0, 0.0, 0.0, 0.0, 0.0, 0.0, 0.0, 0.0, 0.0, 0.0, 0.0, 0.0, 0.0, 0.0, 0.0, 0.0, 0.0, 0.0, 0.0, 0.0, 0.0, 0.0, 0.0, 0.0, 0.0, 0.0, 0.0, 0.0, 0.0, 0.0]): _vg.add([_i], _w, 'REPLACE')
_vg = ob_cube.vertex_groups.new(name='Lower Arm.L')
for _i, _w in zip([21, 22, 23, 24, 25, 26, 27, 28, 29, 30, 31, 32, 84, 85, 86, 87, 88, 89, 90, 91, 92, 93], [0.0, 0.0, 0.0, 0.0, 0.0, 0.0, 1.0, 1.0, 1.0, 1.0, 1.0, 1.0, 1.0, 1.0, 1.0, 1.0, 1.0, 1.0, 1.0, 1.0, 1.0, 1.0]): _vg.add([_i], _w, 'REPLACE')
_vg = ob_cube.vertex_groups.new(name='Upper Arm.R')
for _i, _w in zip([94, 95, 96, 97, 98, 99, 100, 101, 102, 103, 104, 105, 106, 107, 108, 109, 110, 111, 112, 113, 114, 115, 116, 117, 118, 119, 120, 121, 122, 123, 124, 125, 126, 127, 128, 129, 130, 131, 132, 133, 134, 135, 136, 137, 138, 139, 140, 141, 142, 145, 146, 149, 150, 152, 156, 157, 158, 159, 160, 162, 163, 164], [0.0, 0.0, 0.0, 0.0, 0.0, 0.0, 0.0, 0.0, 0.0, 0.0, 0.0, 0.0, 0.0, 1.0, 0.0, 0.0, 1.0, 0.0, 0.0, 0.0, 0.0, 0.0, 0.0, 0.0, 0.0, 1.0, 1.0, 1.0, 1.0, 1.0, 1.0, 1.0, 1.0, 1.0, 1.0, 0.0, 0.0, 0.0, 0.0, 0.0, 0.0, 0.0, 0.0, 0.0, 0.0, 0.0, 0.0, 0.0, 0.0, 0.0, 0.0, 0.0, 0.0, 0.0, 0.0, 0.0, 0.0, 0.0, 0.0, 0.0, 0.0, 0.0]): _vg.add([_i], _w, 'REPLACE')
_vg = ob_cube.vertex_groups.new(name='Lower Arm.R')
for _i, _w in zip([123, 124, 125, 126, 127, 128, 129, 130, 131, 132, 133, 134, 196, 197, 198, 199, 200, 201, 202, 203, 204, 205], [0.0, 0.0, 0.0, 0.0, 0.0, 0.0, 1.0, 1.0, 1.0, 1.0, 1.0, 1.0, 1.0, 1.0, 1.0, 1.0, 1.0, 1.0, 1.0, 1.0, 1.0, 1.0]): _vg.add([_i], _w, 'REPLACE')
_vg = ob_cube.vertex_groups.new(name='Upper Leg.L')
for _i, _w in zip([2, 3, 6, 47, 48, 49, 50, 51, 52, 53, 54, 55, 56, 57, 58, 60, 62, 63, 95, 97, 156, 157, 164], [0.0, 0.0, 0.0, 0.0, 0.0, 0.0, 0.0, 0.0, 0.0, 1.0, 1.0, 1.0, 1.0, 1.0, 1.0, 0.01109, 0.02155, 0.03202, 0.0, 0.0, 0.0, 0.0, 0.0]): _vg.add([_i], _w, 'REPLACE')
_vg = ob_cube.vertex_groups.new(name='Lower Leg.L')
for _i, _w in zip([47, 49, 50, 51, 52, 53, 54, 55, 56, 57, 58, 59, 60, 61, 62, 63, 64, 65, 66, 67, 68, 69, 70, 71, 72, 73, 74, 75, 76, 77, 78, 79, 80, 81, 82, 83, 156, 157, 164], [0.0, 0.0, 0.0, 0.0, 0.0, 0.0, 0.0, 0.0, 0.0, 0.0, 0.0, 1.0, 1.0, 1.0, 1.0, 1.0, 1.0, 1.0, 1.0, 1.0, 1.0, 1.0, 1.0, 1.0, 1.0, 1.0, 1.0, 1.0, 1.0, 1.0, 1.0, 1.0, 1.0, 1.0, 1.0, 1.0, 0.0, 0.0, 0.0]): _vg.add([_i], _w, 'REPLACE')
_vg = ob_cube.vertex_groups.new(name='Upper Leg.R')
for _i, _w in zip([95, 97, 104, 105, 108, 156, 157, 158, 159, 160, 161, 162, 163, 164, 165, 166, 167, 168, 169, 170, 172, 174, 175], [0.0, 0.0, 0.0, 0.0, 0.0, 0.0, 0.0, 0.0, 0.0, 0.0, 0.0, 0.0, 0.0, 0.0, 1.0, 1.0, 1.0, 1.0, 1.0, 1.0, 0.01109, 0.02155, 0.03202]): _vg.add([_i], _w, 'REPLACE')
_vg = ob_cube.vertex_groups.new(name='Lower Leg.R')
for _i, _w in zip([156, 157, 158, 160, 161, 162, 163, 164, 165, 166, 167, 168, 169, 170, 171, 172, 173, 174, 175, 176, 177, 178, 179, 180, 181, 182, 183, 184, 185, 186, 187, 188, 189, 190, 191, 192, 193, 194, 195], [0.0, 0.0, 0.0, 0.0, 0.0, 0.0, 0.0, 0.0, 0.0, 0.0, 0.0, 0.0, 0.0, 0.0, 1.0, 1.0, 1.0, 1.0, 1.0, 1.0, 1.0, 1.0, 1.0, 1.0, 1.0, 1.0, 1.0, 1.0, 1.0, 1.0, 1.0, 1.0, 1.0, 1.0, 1.0, 1.0, 1.0, 1.0, 1.0]): _vg.add([_i], _w, 'REPLACE')
_vg = ob_cube.vertex_groups.new(name='Foot.L')
for _i, _w in zip([65, 67, 71, 72, 73, 74, 75, 76, 77, 78, 79, 80, 81, 82, 83], [0.02587, 0.02896, 0.8221, 0.1901, 0.8524, 0.07071, 0.06972, 0.1601, 0.8227, 0.5288, 0.515, 0.8557, 1.009, 0.9956, 0.9827]): _vg.add([_i], _w, 'REPLACE')
_vg = ob_cube.vertex_groups.new(name='Foot.R')
for _i, _w in zip([177, 179, 183, 184, 185, 186, 187, 188, 189, 190, 191, 192, 193, 194, 195], [0.02587, 0.02896, 0.8221, 0.1901, 0.8524, 0.07071, 0.06972, 0.1601, 0.8227, 0.5288, 0.515, 0.8557, 1.009, 0.9956, 0.9827]): _vg.add([_i], _w, 'REPLACE')
_m = ob_cube.modifiers.new('Armature', 'ARMATURE')
_m = ob_cube.modifiers.new('Armature.001', 'ARMATURE')
_m.object = ob_armature
ob_lamp.location = (4.076, 1.005, 5.904)
ob_lamp.rotation_euler = (0.6503, 0.05522, 1.866)
ob_lamp.lock_rotations_4d = False
ob_lamp.empty_display_type = 'ARROWS'
ob_lamp.color = (0.0, 0.0, 0.0, 0.0)
ob_lamp.lineart.crease_threshold = 0.0
ob_camera.location = (7.481, -6.508, 5.344)
ob_camera.rotation_euler = (1.109, 0.01082, 0.8149)
ob_camera.lock_rotations_4d = False
ob_camera.empty_display_type = 'ARROWS'
ob_camera.color = (0.0, 0.0, 0.0, 0.0)
ob_camera.display_type = 'WIRE'
ob_camera.lineart.crease_threshold = 0.0

# ---- collection membership
col_collection_1.objects.link(ob_hemi)
col_collection_1.objects.link(ob_empty)
col_collection_1.objects.link(ob_armature)
col_collection_1.objects.link(ob_cube)
col_collection_1.objects.link(ob_lamp)
col_collection_1.objects.link(ob_camera)

# ---- scene / render settings (as saved in the file)
scene.camera = ob_camera
scene.frame_start = 1; scene.frame_end = 19; scene.frame_set(7)
scene.render.engine = 'BLENDER_EEVEE_NEXT'
scene.render.resolution_percentage = 50
scene.render.dither_intensity = 0.0
scene.cycles.use_denoising = False
scene.cycles.samples = 10
scene.cycles.sampling_pattern = 'TABULATED_SOBOL'
scene.cycles.light_sampling_threshold = 0.0
scene.cycles.use_adaptive_sampling = False
scene.cycles.use_light_tree = False
scene.cycles.blur_glossy = 0.0
scene.cycles.pixel_filter_type = 'GAUSSIAN'
scene.cycles.sample_clamp_indirect = 0.0
scene.view_settings.view_transform = 'Standard'
bpy.context.view_layer.update()
